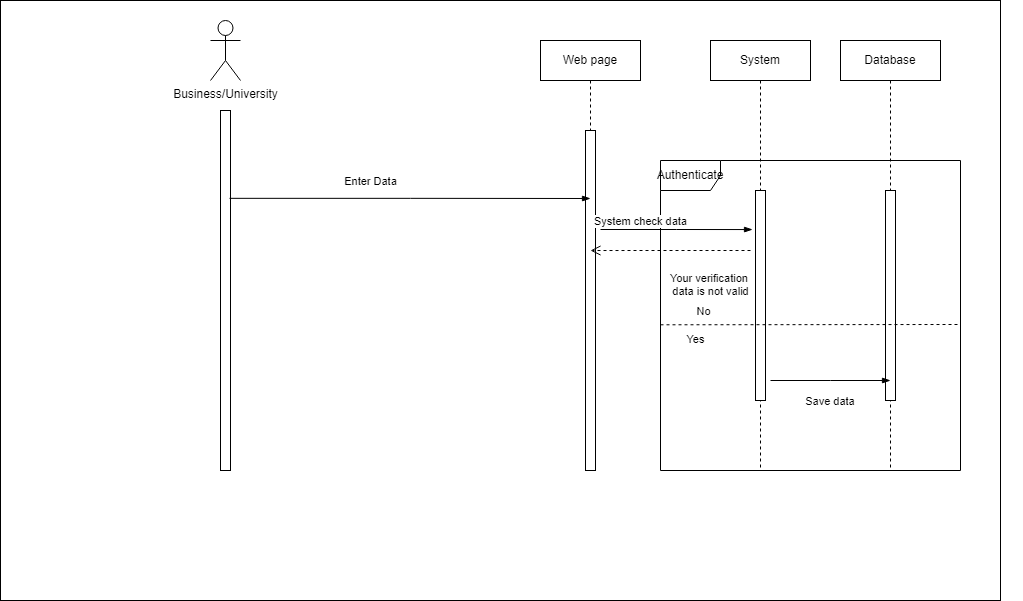

The diagram above was exported from draw.io. Its source (the exported page's mxGraphModel, read from the mxfile embedded in the PNG):
<mxGraphModel dx="252" dy="582" grid="1" gridSize="10" guides="1" tooltips="1" connect="1" arrows="1" fold="1" page="1" pageScale="1" pageWidth="850" pageHeight="1100" math="0" shadow="0">
  <root>
    <mxCell id="0" />
    <mxCell id="1" parent="0" />
    <mxCell id="c8aUqKA0lYgkxAHtQkA1-122" value="&lt;span id=&quot;docs-internal-guid-46b28889-7fff-af1a-aa67-18e0723cf70f&quot;&gt;&lt;span style=&quot;font-size: 11pt; font-family: Calibri, sans-serif; background-color: transparent; font-variant-numeric: normal; font-variant-east-asian: normal; vertical-align: baseline;&quot;&gt;Professor, Student/User, Career Office&lt;/span&gt;&lt;/span&gt;" style="shape=umlActor;verticalLabelPosition=bottom;verticalAlign=top;html=1;outlineConnect=0;" parent="1" vertex="1">
      <mxGeometry x="1460" y="380" width="30" height="60" as="geometry" />
    </mxCell>
    <mxCell id="c8aUqKA0lYgkxAHtQkA1-123" value="" style="html=1;points=[];perimeter=orthogonalPerimeter;" parent="1" vertex="1">
      <mxGeometry x="1470" y="470" width="10" height="360" as="geometry" />
    </mxCell>
    <mxCell id="c8aUqKA0lYgkxAHtQkA1-124" value="Web page" style="shape=umlLifeline;perimeter=lifelinePerimeter;whiteSpace=wrap;html=1;container=1;collapsible=0;recursiveResize=0;outlineConnect=0;" parent="1" vertex="1">
      <mxGeometry x="1800" y="400" width="100" height="90" as="geometry" />
    </mxCell>
    <mxCell id="c8aUqKA0lYgkxAHtQkA1-125" value="Database" style="shape=umlLifeline;perimeter=lifelinePerimeter;whiteSpace=wrap;html=1;container=1;collapsible=0;recursiveResize=0;outlineConnect=0;" parent="1" vertex="1">
      <mxGeometry x="1970" y="400" width="100" height="440" as="geometry" />
    </mxCell>
    <mxCell id="c8aUqKA0lYgkxAHtQkA1-126" value="" style="html=1;points=[];perimeter=orthogonalPerimeter;" parent="c8aUqKA0lYgkxAHtQkA1-125" vertex="1">
      <mxGeometry x="45" y="130" width="10" height="210" as="geometry" />
    </mxCell>
    <mxCell id="c8aUqKA0lYgkxAHtQkA1-127" value="" style="html=1;points=[];perimeter=orthogonalPerimeter;" parent="1" vertex="1">
      <mxGeometry x="1845" y="490" width="10" height="340" as="geometry" />
    </mxCell>
    <mxCell id="c8aUqKA0lYgkxAHtQkA1-128" value="" style="endArrow=none;dashed=1;html=1;dashPattern=1 3;strokeWidth=2;rounded=0;" parent="1" edge="1">
      <mxGeometry width="50" height="50" relative="1" as="geometry">
        <mxPoint x="2210" y="650" as="sourcePoint" />
        <mxPoint x="2210" y="650" as="targetPoint" />
        <Array as="points">
          <mxPoint x="2210" y="650" />
        </Array>
      </mxGeometry>
    </mxCell>
    <mxCell id="c8aUqKA0lYgkxAHtQkA1-129" value="" style="edgeStyle=elbowEdgeStyle;fontSize=12;html=1;endArrow=blockThin;endFill=1;rounded=0;" parent="1" edge="1">
      <mxGeometry width="160" relative="1" as="geometry">
        <mxPoint x="1475" y="540" as="sourcePoint" />
        <mxPoint x="1845" y="540" as="targetPoint" />
        <Array as="points">
          <mxPoint x="1835" y="540" />
        </Array>
      </mxGeometry>
    </mxCell>
    <mxCell id="c8aUqKA0lYgkxAHtQkA1-130" value="Enter Data" style="edgeLabel;html=1;align=center;verticalAlign=middle;resizable=0;points=[];" parent="c8aUqKA0lYgkxAHtQkA1-129" vertex="1" connectable="0">
      <mxGeometry x="0.227" y="-2" relative="1" as="geometry">
        <mxPoint y="-12" as="offset" />
      </mxGeometry>
    </mxCell>
    <mxCell id="c8aUqKA0lYgkxAHtQkA1-131" value="" style="edgeStyle=elbowEdgeStyle;fontSize=12;html=1;endArrow=blockThin;endFill=1;rounded=0;" parent="1" edge="1">
      <mxGeometry width="160" relative="1" as="geometry">
        <mxPoint x="1860" y="600" as="sourcePoint" />
        <mxPoint x="2020" y="600" as="targetPoint" />
      </mxGeometry>
    </mxCell>
    <mxCell id="c8aUqKA0lYgkxAHtQkA1-132" value="Save data" style="edgeLabel;html=1;align=center;verticalAlign=middle;resizable=0;points=[];" parent="c8aUqKA0lYgkxAHtQkA1-131" vertex="1" connectable="0">
      <mxGeometry x="0.1375" y="1" relative="1" as="geometry">
        <mxPoint x="-11" y="-19" as="offset" />
      </mxGeometry>
    </mxCell>
    <mxCell id="c8aUqKA0lYgkxAHtQkA1-133" value="" style="html=1;points=[];perimeter=orthogonalPerimeter;" parent="1" vertex="1">
      <mxGeometry x="1335" y="360" width="10" height="340" as="geometry" />
    </mxCell>
    <mxCell id="c8aUqKA0lYgkxAHtQkA1-134" value="" style="endArrow=none;dashed=1;html=1;dashPattern=1 3;strokeWidth=2;rounded=0;" parent="1" edge="1">
      <mxGeometry width="50" height="50" relative="1" as="geometry">
        <mxPoint x="1700" y="520" as="sourcePoint" />
        <mxPoint x="1700" y="520" as="targetPoint" />
        <Array as="points">
          <mxPoint x="1700" y="520" />
        </Array>
      </mxGeometry>
    </mxCell>
    <mxCell id="c8aUqKA0lYgkxAHtQkA1-135" value="" style="edgeStyle=elbowEdgeStyle;fontSize=12;html=1;endArrow=blockThin;endFill=1;rounded=0;" parent="1" edge="1">
      <mxGeometry width="160" relative="1" as="geometry">
        <mxPoint x="1350" y="470" as="sourcePoint" />
        <mxPoint x="1510" y="470" as="targetPoint" />
      </mxGeometry>
    </mxCell>
    <mxCell id="c8aUqKA0lYgkxAHtQkA1-136" value="Save data" style="edgeLabel;html=1;align=center;verticalAlign=middle;resizable=0;points=[];" parent="c8aUqKA0lYgkxAHtQkA1-135" vertex="1" connectable="0">
      <mxGeometry x="0.1375" y="1" relative="1" as="geometry">
        <mxPoint x="-11" y="-19" as="offset" />
      </mxGeometry>
    </mxCell>
    <mxCell id="c8aUqKA0lYgkxAHtQkA1-138" value="Business/University" style="shape=umlActor;verticalLabelPosition=bottom;verticalAlign=top;html=1;outlineConnect=0;" parent="1" vertex="1">
      <mxGeometry x="1400" y="340" width="30" height="60" as="geometry" />
    </mxCell>
    <mxCell id="c8aUqKA0lYgkxAHtQkA1-139" value="" style="html=1;points=[];perimeter=orthogonalPerimeter;" parent="1" vertex="1">
      <mxGeometry x="1410" y="430" width="10" height="360" as="geometry" />
    </mxCell>
    <mxCell id="c8aUqKA0lYgkxAHtQkA1-140" value="Web page" style="shape=umlLifeline;perimeter=lifelinePerimeter;whiteSpace=wrap;html=1;container=1;collapsible=0;recursiveResize=0;outlineConnect=0;" parent="1" vertex="1">
      <mxGeometry x="1730" y="360" width="100" height="90" as="geometry" />
    </mxCell>
    <mxCell id="c8aUqKA0lYgkxAHtQkA1-141" value="Databse" style="shape=umlLifeline;perimeter=lifelinePerimeter;whiteSpace=wrap;html=1;container=1;collapsible=0;recursiveResize=0;outlineConnect=0;" parent="1" vertex="1">
      <mxGeometry x="2030" y="360" width="100" height="430" as="geometry" />
    </mxCell>
    <mxCell id="c8aUqKA0lYgkxAHtQkA1-142" value="" style="html=1;points=[];perimeter=orthogonalPerimeter;" parent="1" vertex="1">
      <mxGeometry x="1775" y="450" width="10" height="340" as="geometry" />
    </mxCell>
    <mxCell id="c8aUqKA0lYgkxAHtQkA1-143" value="" style="html=1;points=[];perimeter=orthogonalPerimeter;" parent="1" vertex="1">
      <mxGeometry x="2075" y="510" width="10" height="210" as="geometry" />
    </mxCell>
    <mxCell id="c8aUqKA0lYgkxAHtQkA1-144" value="Authenticate" style="shape=umlFrame;whiteSpace=wrap;html=1;" parent="1" vertex="1">
      <mxGeometry x="1850" y="480" width="300" height="310" as="geometry" />
    </mxCell>
    <mxCell id="c8aUqKA0lYgkxAHtQkA1-145" value="System" style="shape=umlLifeline;perimeter=lifelinePerimeter;whiteSpace=wrap;html=1;container=1;collapsible=0;recursiveResize=0;outlineConnect=0;" parent="1" vertex="1">
      <mxGeometry x="1900" y="360" width="100" height="430" as="geometry" />
    </mxCell>
    <mxCell id="c8aUqKA0lYgkxAHtQkA1-146" value="" style="html=1;points=[];perimeter=orthogonalPerimeter;" parent="c8aUqKA0lYgkxAHtQkA1-145" vertex="1">
      <mxGeometry x="45" y="150" width="10" height="210" as="geometry" />
    </mxCell>
    <mxCell id="c8aUqKA0lYgkxAHtQkA1-147" value="" style="endArrow=none;dashed=1;html=1;dashPattern=1 3;strokeWidth=2;rounded=0;" parent="1" source="c8aUqKA0lYgkxAHtQkA1-144" edge="1">
      <mxGeometry width="50" height="50" relative="1" as="geometry">
        <mxPoint x="1680" y="670" as="sourcePoint" />
        <mxPoint x="2150" y="610" as="targetPoint" />
        <Array as="points">
          <mxPoint x="2150" y="610" />
        </Array>
      </mxGeometry>
    </mxCell>
    <mxCell id="c8aUqKA0lYgkxAHtQkA1-148" value="" style="endArrow=none;dashed=1;html=1;rounded=0;entryX=-0.003;entryY=0.53;entryDx=0;entryDy=0;entryPerimeter=0;" parent="1" source="c8aUqKA0lYgkxAHtQkA1-144" target="c8aUqKA0lYgkxAHtQkA1-144" edge="1">
      <mxGeometry width="50" height="50" relative="1" as="geometry">
        <mxPoint x="1680" y="670" as="sourcePoint" />
        <mxPoint x="1820" y="620" as="targetPoint" />
        <Array as="points">
          <mxPoint x="2150" y="635" />
          <mxPoint x="2150" y="644" />
        </Array>
      </mxGeometry>
    </mxCell>
    <mxCell id="c8aUqKA0lYgkxAHtQkA1-149" value="No" style="edgeLabel;html=1;align=center;verticalAlign=middle;resizable=0;points=[];" parent="c8aUqKA0lYgkxAHtQkA1-148" vertex="1" connectable="0">
      <mxGeometry x="0.72" y="1" relative="1" as="geometry">
        <mxPoint y="-15" as="offset" />
      </mxGeometry>
    </mxCell>
    <mxCell id="c8aUqKA0lYgkxAHtQkA1-150" value="Yes" style="edgeLabel;html=1;align=center;verticalAlign=middle;resizable=0;points=[];" parent="c8aUqKA0lYgkxAHtQkA1-148" vertex="1" connectable="0">
      <mxGeometry x="0.6908" y="-1" relative="1" as="geometry">
        <mxPoint x="-12" y="15" as="offset" />
      </mxGeometry>
    </mxCell>
    <mxCell id="c8aUqKA0lYgkxAHtQkA1-151" value="" style="edgeStyle=elbowEdgeStyle;fontSize=12;html=1;endArrow=blockThin;endFill=1;rounded=0;exitX=0.9;exitY=0.244;exitDx=0;exitDy=0;exitPerimeter=0;" parent="1" source="c8aUqKA0lYgkxAHtQkA1-139" edge="1">
      <mxGeometry width="160" relative="1" as="geometry">
        <mxPoint x="1420" y="710" as="sourcePoint" />
        <mxPoint x="1780" y="518" as="targetPoint" />
        <Array as="points" />
      </mxGeometry>
    </mxCell>
    <mxCell id="c8aUqKA0lYgkxAHtQkA1-152" value="Enter Data" style="edgeLabel;html=1;align=center;verticalAlign=middle;resizable=0;points=[];" parent="c8aUqKA0lYgkxAHtQkA1-151" vertex="1" connectable="0">
      <mxGeometry x="0.227" y="-2" relative="1" as="geometry">
        <mxPoint x="-81" y="-20" as="offset" />
      </mxGeometry>
    </mxCell>
    <mxCell id="c8aUqKA0lYgkxAHtQkA1-153" value="" style="edgeStyle=elbowEdgeStyle;fontSize=12;html=1;endArrow=blockThin;endFill=1;rounded=0;entryX=-0.3;entryY=0.186;entryDx=0;entryDy=0;entryPerimeter=0;" parent="1" target="c8aUqKA0lYgkxAHtQkA1-146" edge="1">
      <mxGeometry width="160" relative="1" as="geometry">
        <mxPoint x="1790" y="549" as="sourcePoint" />
        <mxPoint x="1945" y="700" as="targetPoint" />
        <Array as="points" />
      </mxGeometry>
    </mxCell>
    <mxCell id="c8aUqKA0lYgkxAHtQkA1-154" value="System check data" style="edgeLabel;html=1;align=center;verticalAlign=middle;resizable=0;points=[];" parent="c8aUqKA0lYgkxAHtQkA1-153" vertex="1" connectable="0">
      <mxGeometry x="0.3161" relative="1" as="geometry">
        <mxPoint x="-60" y="-9" as="offset" />
      </mxGeometry>
    </mxCell>
    <mxCell id="c8aUqKA0lYgkxAHtQkA1-155" value="" style="edgeStyle=elbowEdgeStyle;fontSize=12;html=1;endArrow=blockThin;endFill=1;rounded=0;" parent="1" edge="1">
      <mxGeometry width="160" relative="1" as="geometry">
        <mxPoint x="1960" y="700" as="sourcePoint" />
        <mxPoint x="2080" y="700" as="targetPoint" />
      </mxGeometry>
    </mxCell>
    <mxCell id="c8aUqKA0lYgkxAHtQkA1-156" value="Save data&amp;nbsp;" style="edgeLabel;html=1;align=center;verticalAlign=middle;resizable=0;points=[];" parent="c8aUqKA0lYgkxAHtQkA1-155" vertex="1" connectable="0">
      <mxGeometry x="0.3333" y="-1" relative="1" as="geometry">
        <mxPoint x="-20" y="19" as="offset" />
      </mxGeometry>
    </mxCell>
    <mxCell id="c8aUqKA0lYgkxAHtQkA1-157" value="Your verification &lt;br&gt;data is not valid" style="html=1;verticalAlign=bottom;endArrow=open;dashed=1;endSize=8;rounded=0;entryX=0.5;entryY=0.353;entryDx=0;entryDy=0;entryPerimeter=0;" parent="1" target="c8aUqKA0lYgkxAHtQkA1-142" edge="1">
      <mxGeometry x="-0.4999" y="50" relative="1" as="geometry">
        <mxPoint x="1940" y="570" as="sourcePoint" />
        <mxPoint x="1800" y="570" as="targetPoint" />
        <mxPoint as="offset" />
      </mxGeometry>
    </mxCell>
    <mxCell id="c8aUqKA0lYgkxAHtQkA1-159" value="&lt;span id=&quot;docs-internal-guid-46b28889-7fff-af1a-aa67-18e0723cf70f&quot;&gt;&lt;span style=&quot;font-size: 11pt; font-family: Calibri, sans-serif; background-color: transparent; font-variant-numeric: normal; font-variant-east-asian: normal; vertical-align: baseline;&quot;&gt;Professor, Student/User, Career Office&lt;/span&gt;&lt;/span&gt;" style="shape=umlActor;verticalLabelPosition=bottom;verticalAlign=top;html=1;outlineConnect=0;" parent="1" vertex="1">
      <mxGeometry x="1470" y="390" width="30" height="60" as="geometry" />
    </mxCell>
    <mxCell id="c8aUqKA0lYgkxAHtQkA1-160" value="" style="html=1;points=[];perimeter=orthogonalPerimeter;" parent="1" vertex="1">
      <mxGeometry x="1480" y="480" width="10" height="360" as="geometry" />
    </mxCell>
    <mxCell id="c8aUqKA0lYgkxAHtQkA1-161" value="Web page" style="shape=umlLifeline;perimeter=lifelinePerimeter;whiteSpace=wrap;html=1;container=1;collapsible=0;recursiveResize=0;outlineConnect=0;" parent="1" vertex="1">
      <mxGeometry x="1810" y="410" width="100" height="90" as="geometry" />
    </mxCell>
    <mxCell id="c8aUqKA0lYgkxAHtQkA1-162" value="Database" style="shape=umlLifeline;perimeter=lifelinePerimeter;whiteSpace=wrap;html=1;container=1;collapsible=0;recursiveResize=0;outlineConnect=0;" parent="1" vertex="1">
      <mxGeometry x="1980" y="410" width="100" height="440" as="geometry" />
    </mxCell>
    <mxCell id="c8aUqKA0lYgkxAHtQkA1-163" value="" style="html=1;points=[];perimeter=orthogonalPerimeter;" parent="c8aUqKA0lYgkxAHtQkA1-162" vertex="1">
      <mxGeometry x="45" y="130" width="10" height="210" as="geometry" />
    </mxCell>
    <mxCell id="c8aUqKA0lYgkxAHtQkA1-164" value="" style="html=1;points=[];perimeter=orthogonalPerimeter;" parent="1" vertex="1">
      <mxGeometry x="1855" y="500" width="10" height="340" as="geometry" />
    </mxCell>
    <mxCell id="c8aUqKA0lYgkxAHtQkA1-165" value="" style="endArrow=none;dashed=1;html=1;dashPattern=1 3;strokeWidth=2;rounded=0;" parent="1" edge="1">
      <mxGeometry width="50" height="50" relative="1" as="geometry">
        <mxPoint x="2220" y="660" as="sourcePoint" />
        <mxPoint x="2220" y="660" as="targetPoint" />
        <Array as="points">
          <mxPoint x="2220" y="660" />
        </Array>
      </mxGeometry>
    </mxCell>
    <mxCell id="c8aUqKA0lYgkxAHtQkA1-166" value="" style="edgeStyle=elbowEdgeStyle;fontSize=12;html=1;endArrow=blockThin;endFill=1;rounded=0;" parent="1" edge="1">
      <mxGeometry width="160" relative="1" as="geometry">
        <mxPoint x="1485" y="550" as="sourcePoint" />
        <mxPoint x="1855" y="550" as="targetPoint" />
        <Array as="points">
          <mxPoint x="1845" y="550" />
        </Array>
      </mxGeometry>
    </mxCell>
    <mxCell id="c8aUqKA0lYgkxAHtQkA1-167" value="Enter Data" style="edgeLabel;html=1;align=center;verticalAlign=middle;resizable=0;points=[];" parent="c8aUqKA0lYgkxAHtQkA1-166" vertex="1" connectable="0">
      <mxGeometry x="0.227" y="-2" relative="1" as="geometry">
        <mxPoint y="-12" as="offset" />
      </mxGeometry>
    </mxCell>
    <mxCell id="c8aUqKA0lYgkxAHtQkA1-168" value="" style="edgeStyle=elbowEdgeStyle;fontSize=12;html=1;endArrow=blockThin;endFill=1;rounded=0;" parent="1" edge="1">
      <mxGeometry width="160" relative="1" as="geometry">
        <mxPoint x="1870" y="610" as="sourcePoint" />
        <mxPoint x="2030" y="610" as="targetPoint" />
      </mxGeometry>
    </mxCell>
    <mxCell id="c8aUqKA0lYgkxAHtQkA1-169" value="Save data" style="edgeLabel;html=1;align=center;verticalAlign=middle;resizable=0;points=[];" parent="c8aUqKA0lYgkxAHtQkA1-168" vertex="1" connectable="0">
      <mxGeometry x="0.1375" y="1" relative="1" as="geometry">
        <mxPoint x="-11" y="-19" as="offset" />
      </mxGeometry>
    </mxCell>
    <mxCell id="c8aUqKA0lYgkxAHtQkA1-170" value="" style="html=1;points=[];perimeter=orthogonalPerimeter;" parent="1" vertex="1">
      <mxGeometry x="1345" y="370" width="10" height="340" as="geometry" />
    </mxCell>
    <mxCell id="c8aUqKA0lYgkxAHtQkA1-171" value="" style="endArrow=none;dashed=1;html=1;dashPattern=1 3;strokeWidth=2;rounded=0;" parent="1" edge="1">
      <mxGeometry width="50" height="50" relative="1" as="geometry">
        <mxPoint x="1710" y="530" as="sourcePoint" />
        <mxPoint x="1710" y="530" as="targetPoint" />
        <Array as="points">
          <mxPoint x="1710" y="530" />
        </Array>
      </mxGeometry>
    </mxCell>
    <mxCell id="c8aUqKA0lYgkxAHtQkA1-172" value="" style="edgeStyle=elbowEdgeStyle;fontSize=12;html=1;endArrow=blockThin;endFill=1;rounded=0;" parent="1" edge="1">
      <mxGeometry width="160" relative="1" as="geometry">
        <mxPoint x="1360" y="480" as="sourcePoint" />
        <mxPoint x="1520" y="480" as="targetPoint" />
      </mxGeometry>
    </mxCell>
    <mxCell id="c8aUqKA0lYgkxAHtQkA1-173" value="Save data" style="edgeLabel;html=1;align=center;verticalAlign=middle;resizable=0;points=[];" parent="c8aUqKA0lYgkxAHtQkA1-172" vertex="1" connectable="0">
      <mxGeometry x="0.1375" y="1" relative="1" as="geometry">
        <mxPoint x="-11" y="-19" as="offset" />
      </mxGeometry>
    </mxCell>
    <mxCell id="c8aUqKA0lYgkxAHtQkA1-174" value="" style="rounded=0;whiteSpace=wrap;html=1;" parent="1" vertex="1">
      <mxGeometry x="1200" y="330" width="1000" height="600" as="geometry" />
    </mxCell>
    <mxCell id="c8aUqKA0lYgkxAHtQkA1-175" value="Business/University" style="shape=umlActor;verticalLabelPosition=bottom;verticalAlign=top;html=1;outlineConnect=0;" parent="1" vertex="1">
      <mxGeometry x="1410" y="350" width="30" height="60" as="geometry" />
    </mxCell>
    <mxCell id="c8aUqKA0lYgkxAHtQkA1-176" value="" style="html=1;points=[];perimeter=orthogonalPerimeter;" parent="1" vertex="1">
      <mxGeometry x="1420" y="440" width="10" height="360" as="geometry" />
    </mxCell>
    <mxCell id="c8aUqKA0lYgkxAHtQkA1-177" value="Web page" style="shape=umlLifeline;perimeter=lifelinePerimeter;whiteSpace=wrap;html=1;container=1;collapsible=0;recursiveResize=0;outlineConnect=0;" parent="1" vertex="1">
      <mxGeometry x="1740" y="370" width="100" height="90" as="geometry" />
    </mxCell>
    <mxCell id="c8aUqKA0lYgkxAHtQkA1-178" value="Database" style="shape=umlLifeline;perimeter=lifelinePerimeter;whiteSpace=wrap;html=1;container=1;collapsible=0;recursiveResize=0;outlineConnect=0;" parent="1" vertex="1">
      <mxGeometry x="2040" y="370" width="100" height="430" as="geometry" />
    </mxCell>
    <mxCell id="c8aUqKA0lYgkxAHtQkA1-179" value="" style="html=1;points=[];perimeter=orthogonalPerimeter;" parent="1" vertex="1">
      <mxGeometry x="1785" y="460" width="10" height="340" as="geometry" />
    </mxCell>
    <mxCell id="c8aUqKA0lYgkxAHtQkA1-180" value="" style="html=1;points=[];perimeter=orthogonalPerimeter;" parent="1" vertex="1">
      <mxGeometry x="2085" y="520" width="10" height="210" as="geometry" />
    </mxCell>
    <mxCell id="c8aUqKA0lYgkxAHtQkA1-181" value="Authenticate" style="shape=umlFrame;whiteSpace=wrap;html=1;" parent="1" vertex="1">
      <mxGeometry x="1860" y="490" width="300" height="310" as="geometry" />
    </mxCell>
    <mxCell id="c8aUqKA0lYgkxAHtQkA1-182" value="System" style="shape=umlLifeline;perimeter=lifelinePerimeter;whiteSpace=wrap;html=1;container=1;collapsible=0;recursiveResize=0;outlineConnect=0;" parent="1" vertex="1">
      <mxGeometry x="1910" y="370" width="100" height="430" as="geometry" />
    </mxCell>
    <mxCell id="c8aUqKA0lYgkxAHtQkA1-183" value="" style="html=1;points=[];perimeter=orthogonalPerimeter;" parent="c8aUqKA0lYgkxAHtQkA1-182" vertex="1">
      <mxGeometry x="45" y="150" width="10" height="210" as="geometry" />
    </mxCell>
    <mxCell id="c8aUqKA0lYgkxAHtQkA1-184" value="" style="endArrow=none;dashed=1;html=1;dashPattern=1 3;strokeWidth=2;rounded=0;" parent="1" source="c8aUqKA0lYgkxAHtQkA1-181" edge="1">
      <mxGeometry width="50" height="50" relative="1" as="geometry">
        <mxPoint x="1690" y="680" as="sourcePoint" />
        <mxPoint x="2160" y="620" as="targetPoint" />
        <Array as="points">
          <mxPoint x="2160" y="620" />
        </Array>
      </mxGeometry>
    </mxCell>
    <mxCell id="c8aUqKA0lYgkxAHtQkA1-185" value="" style="endArrow=none;dashed=1;html=1;rounded=0;entryX=-0.003;entryY=0.53;entryDx=0;entryDy=0;entryPerimeter=0;" parent="1" source="c8aUqKA0lYgkxAHtQkA1-181" target="c8aUqKA0lYgkxAHtQkA1-181" edge="1">
      <mxGeometry width="50" height="50" relative="1" as="geometry">
        <mxPoint x="1690" y="680" as="sourcePoint" />
        <mxPoint x="1830" y="630" as="targetPoint" />
        <Array as="points">
          <mxPoint x="2160" y="645" />
          <mxPoint x="2160" y="654" />
        </Array>
      </mxGeometry>
    </mxCell>
    <mxCell id="c8aUqKA0lYgkxAHtQkA1-186" value="No" style="edgeLabel;html=1;align=center;verticalAlign=middle;resizable=0;points=[];" parent="c8aUqKA0lYgkxAHtQkA1-185" vertex="1" connectable="0">
      <mxGeometry x="0.72" y="1" relative="1" as="geometry">
        <mxPoint y="-15" as="offset" />
      </mxGeometry>
    </mxCell>
    <mxCell id="c8aUqKA0lYgkxAHtQkA1-187" value="Yes" style="edgeLabel;html=1;align=center;verticalAlign=middle;resizable=0;points=[];" parent="c8aUqKA0lYgkxAHtQkA1-185" vertex="1" connectable="0">
      <mxGeometry x="0.6908" y="-1" relative="1" as="geometry">
        <mxPoint x="-12" y="15" as="offset" />
      </mxGeometry>
    </mxCell>
    <mxCell id="c8aUqKA0lYgkxAHtQkA1-188" value="" style="edgeStyle=elbowEdgeStyle;fontSize=12;html=1;endArrow=blockThin;endFill=1;rounded=0;exitX=0.9;exitY=0.244;exitDx=0;exitDy=0;exitPerimeter=0;" parent="1" source="c8aUqKA0lYgkxAHtQkA1-176" edge="1">
      <mxGeometry width="160" relative="1" as="geometry">
        <mxPoint x="1430" y="720" as="sourcePoint" />
        <mxPoint x="1790" y="528" as="targetPoint" />
        <Array as="points" />
      </mxGeometry>
    </mxCell>
    <mxCell id="c8aUqKA0lYgkxAHtQkA1-189" value="Enter Data" style="edgeLabel;html=1;align=center;verticalAlign=middle;resizable=0;points=[];" parent="c8aUqKA0lYgkxAHtQkA1-188" vertex="1" connectable="0">
      <mxGeometry x="0.227" y="-2" relative="1" as="geometry">
        <mxPoint x="-81" y="-20" as="offset" />
      </mxGeometry>
    </mxCell>
    <mxCell id="c8aUqKA0lYgkxAHtQkA1-190" value="" style="edgeStyle=elbowEdgeStyle;fontSize=12;html=1;endArrow=blockThin;endFill=1;rounded=0;entryX=-0.3;entryY=0.186;entryDx=0;entryDy=0;entryPerimeter=0;" parent="1" target="c8aUqKA0lYgkxAHtQkA1-183" edge="1">
      <mxGeometry width="160" relative="1" as="geometry">
        <mxPoint x="1800" y="559" as="sourcePoint" />
        <mxPoint x="1955" y="710" as="targetPoint" />
        <Array as="points" />
      </mxGeometry>
    </mxCell>
    <mxCell id="c8aUqKA0lYgkxAHtQkA1-191" value="System check data" style="edgeLabel;html=1;align=center;verticalAlign=middle;resizable=0;points=[];" parent="c8aUqKA0lYgkxAHtQkA1-190" vertex="1" connectable="0">
      <mxGeometry x="0.3161" relative="1" as="geometry">
        <mxPoint x="-60" y="-9" as="offset" />
      </mxGeometry>
    </mxCell>
    <mxCell id="c8aUqKA0lYgkxAHtQkA1-192" value="" style="edgeStyle=elbowEdgeStyle;fontSize=12;html=1;endArrow=blockThin;endFill=1;rounded=0;" parent="1" edge="1">
      <mxGeometry width="160" relative="1" as="geometry">
        <mxPoint x="1970" y="710" as="sourcePoint" />
        <mxPoint x="2090" y="710" as="targetPoint" />
      </mxGeometry>
    </mxCell>
    <mxCell id="c8aUqKA0lYgkxAHtQkA1-193" value="Save data&amp;nbsp;" style="edgeLabel;html=1;align=center;verticalAlign=middle;resizable=0;points=[];" parent="c8aUqKA0lYgkxAHtQkA1-192" vertex="1" connectable="0">
      <mxGeometry x="0.3333" y="-1" relative="1" as="geometry">
        <mxPoint x="-20" y="19" as="offset" />
      </mxGeometry>
    </mxCell>
    <mxCell id="c8aUqKA0lYgkxAHtQkA1-194" value="Your verification &lt;br&gt;data is not valid" style="html=1;verticalAlign=bottom;endArrow=open;dashed=1;endSize=8;rounded=0;entryX=0.5;entryY=0.353;entryDx=0;entryDy=0;entryPerimeter=0;" parent="1" target="c8aUqKA0lYgkxAHtQkA1-179" edge="1">
      <mxGeometry x="-0.4999" y="50" relative="1" as="geometry">
        <mxPoint x="1950" y="580" as="sourcePoint" />
        <mxPoint x="1810" y="580" as="targetPoint" />
        <mxPoint as="offset" />
      </mxGeometry>
    </mxCell>
  </root>
</mxGraphModel>